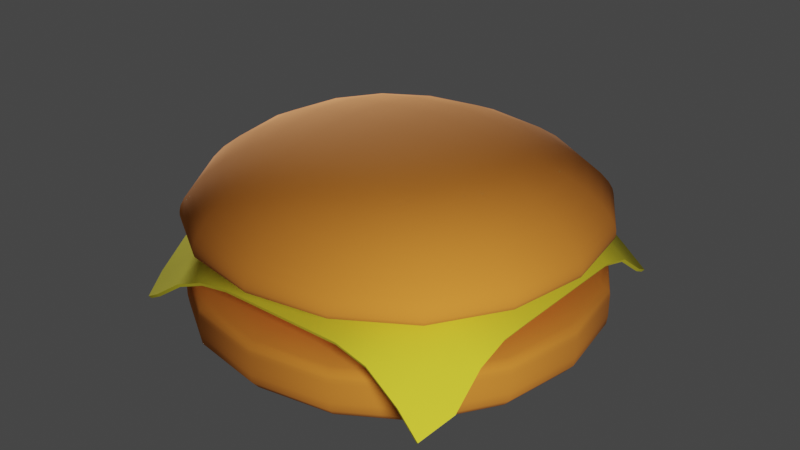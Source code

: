# Source: hamburger.blend  (saved by Blender 3.6.13; exported with 4.5.12 LTS)
import bpy
from mathutils import Matrix  # noqa: F401  (used for matrix-valued properties, if any)

bpy.ops.wm.read_factory_settings(use_empty=True)
scene = bpy.context.scene
scene.name = 'Scene'

# ---- collections
col_collection = bpy.data.collections.new('Collection'); scene.collection.children.link(col_collection)

# ---- materials (node trees are filled in below, after node groups)
mat_bunmaterial = bpy.data.materials.new('bunMaterial')
mat_bunmaterial.alpha_threshold = 0.0
mat_bunmaterial.use_transparent_shadow = False
mat_bunmaterial.roughness = 0.5
mat_bunmaterial.line_color = (0.0, 0.0, 0.0, 1.0)
mat_material = bpy.data.materials.new('Material')
mat_material.use_transparent_shadow = False
mat_cheesematerial = bpy.data.materials.new('cheeseMaterial')
mat_cheesematerial.use_transparent_shadow = False

# ---- node groups
ng_auto_smooth = bpy.data.node_groups.new('Auto Smooth', 'GeometryNodeTree')
_s = ng_auto_smooth.interface.new_socket(name='Geometry', in_out='OUTPUT', socket_type='NodeSocketGeometry')
_s = ng_auto_smooth.interface.new_socket(name='Geometry', in_out='INPUT', socket_type='NodeSocketGeometry')
_s = ng_auto_smooth.interface.new_socket(name='Angle', in_out='INPUT', socket_type='NodeSocketFloat')
_s.subtype = 'ANGLE'
_s.min_value = 0.0
_s.max_value = 3.142
ng_auto_smooth.is_modifier = True
_N = ng_auto_smooth.nodes; _L = ng_auto_smooth.links
n0 = _N.new('NodeGroupOutput'); n0.name = 'Group Output'; n0.location = (480, -100)
n1 = _N.new('NodeGroupInput'); n1.name = 'Group Input'; n1.location = (-420, -300)
n2 = _N.new('NodeGroupInput'); n2.name = 'Group Input.001'; n2.location = (-60, -100)
n3 = _N.new('GeometryNodeSetShadeSmooth'); n3.name = 'Set Shade Smooth'; n3.location = (120, -100)
n3.domain = 'EDGE'
n4 = _N.new('GeometryNodeSetShadeSmooth'); n4.name = 'Set Shade Smooth.001'; n4.location = (300, -100)
n5 = _N.new('GeometryNodeInputMeshEdgeAngle'); n5.name = 'Edge Angle'; n5.location = (-420, -220)
n6 = _N.new('GeometryNodeInputEdgeSmooth'); n6.name = 'Is Edge Smooth'; n6.location = (-60, -160)
n7 = _N.new('GeometryNodeInputShadeSmooth'); n7.name = 'Is Face Smooth'; n7.location = (-240, -340)
n8 = _N.new('FunctionNodeBooleanMath'); n8.name = 'Boolean Math'; n8.location = (-60, -220)
n9 = _N.new('FunctionNodeCompare'); n9.name = 'Compare'; n9.location = (-240, -180)
n9.operation = 'LESS_EQUAL'
_L.new(n5.outputs[0], n9.inputs[0])
_L.new(n4.outputs[0], n0.inputs[0])
_L.new(n1.outputs[1], n9.inputs[1])
_L.new(n9.outputs[0], n8.inputs[0])
_L.new(n7.outputs[0], n8.inputs[1])
_L.new(n2.outputs[0], n3.inputs[0])
_L.new(n6.outputs[0], n3.inputs[1])
_L.new(n3.outputs[0], n4.inputs[0])
_L.new(n8.outputs[0], n3.inputs[2])
n0.is_active_output = True

# ---- material node trees
mat_bunmaterial.use_nodes = True; mat_bunmaterial.node_tree.nodes.clear()
_N = mat_bunmaterial.node_tree.nodes; _L = mat_bunmaterial.node_tree.links
n0 = _N.new('ShaderNodeOutputMaterial'); n0.name = 'Material Output'; n0.location = (300, 300)
n1 = _N.new('ShaderNodeBsdfPrincipled'); n1.name = 'Principled BSDF'; n1.location = (10, 300)
n1.distribution = 'GGX'
n1.subsurface_method = 'RANDOM_WALK_SKIN'
n1.inputs[0].default_value = (0.8, 0.2508, 0.02601, 1.0)
n1.inputs[2].default_value = 1.0
n1.inputs[3].default_value = 1.45
n1.inputs[27].default_value = (0.0, 0.0, 0.0, 1.0)
n1.inputs[28].default_value = 1.0
_L.new(n1.outputs[0], n0.inputs[0])
n0.is_active_output = True
mat_material.use_nodes = True; mat_material.node_tree.nodes.clear()
_N = mat_material.node_tree.nodes; _L = mat_material.node_tree.links
n0 = _N.new('ShaderNodeBsdfPrincipled'); n0.name = 'Principled BSDF'; n0.location = (10, 300)
n0.distribution = 'GGX'
n0.subsurface_method = 'RANDOM_WALK_SKIN'
n0.inputs[0].default_value = (0.8, 0.103, 0.01816, 1.0)
n0.inputs[3].default_value = 1.45
n0.inputs[27].default_value = (0.0, 0.0, 0.0, 1.0)
n0.inputs[28].default_value = 1.0
n1 = _N.new('ShaderNodeOutputMaterial'); n1.name = 'Material Output'; n1.location = (300, 300)
_L.new(n0.outputs[0], n1.inputs[0])
n1.is_active_output = True
mat_cheesematerial.use_nodes = True; mat_cheesematerial.node_tree.nodes.clear()
_N = mat_cheesematerial.node_tree.nodes; _L = mat_cheesematerial.node_tree.links
n0 = _N.new('ShaderNodeBsdfPrincipled'); n0.name = 'Principled BSDF'; n0.location = (10, 300)
n0.distribution = 'GGX'
n0.subsurface_method = 'RANDOM_WALK_SKIN'
n0.inputs[0].default_value = (0.8, 0.7106, 0.02694, 1.0)
n0.inputs[2].default_value = 1.0
n0.inputs[3].default_value = 1.45
n0.inputs[27].default_value = (0.0, 0.0, 0.0, 1.0)
n0.inputs[28].default_value = 1.0
n1 = _N.new('ShaderNodeOutputMaterial'); n1.name = 'Material Output'; n1.location = (300, 300)
_L.new(n0.outputs[0], n1.inputs[0])
n1.is_active_output = True

# ---- world
world_world = bpy.data.worlds.new('World'); scene.world = world_world
world_world.use_nodes = True; world_world.node_tree.nodes.clear()
_N = world_world.node_tree.nodes; _L = world_world.node_tree.links
n0 = _N.new('ShaderNodeOutputWorld'); n0.name = 'World Output'; n0.location = (300, 300)
n1 = _N.new('ShaderNodeBackground'); n1.name = 'Background'; n1.location = (10, 300)
n1.inputs[0].default_value = (0.05088, 0.05088, 0.05088, 1.0)
_L.new(n1.outputs[0], n0.inputs[0])
n0.is_active_output = True
world_world.color = (0.05088, 0.05088, 0.05088)
world_world.use_sun_shadow = False
world_world.sun_shadow_jitter_overblur = 0.0

# ---- lights
light_light = bpy.data.lights.new('Light', 'POINT')
light_light.transmission_factor = 0.0
light_light.energy = 5000.0
light_light.shadow_soft_size = 1.681
light_light.shadow_maximum_resolution = 0.006
light_light.use_absolute_resolution = True
light_light_001 = bpy.data.lights.new('Light.001', 'POINT')
light_light_001.transmission_factor = 0.0
light_light_001.energy = 1e+04
light_light_001.shadow_soft_size = 1.681
light_light_001.shadow_maximum_resolution = 0.006
light_light_001.use_absolute_resolution = True

# ---- meshes
me_cube = bpy.data.meshes.new('Cube')
me_cube.from_pydata([(4.965, 4.965, 1.771), (4.965, 4.965, 0.005637), (4.965, -4.965, 1.771), (4.965, -4.965, 0.005637), (-4.965, 4.965, 1.771), (-4.965, 4.965, 0.005637), (-4.965, -4.965, 1.771), (-4.965, -4.965, 0.005637), (4.965, 4.965, 1.47), (-4.965, -4.965, 1.47), (4.965, -4.965, 1.47), (-4.965, 4.965, 1.47), (4.965, 4.965, 0.9981), (4.965, -4.965, 0.9981), (-4.965, 4.965, 0.9981), (-4.965, -4.965, 0.9981)], [], [(0, 4, 6, 2), (10, 2, 6, 9), (9, 6, 4, 11), (5, 1, 3, 7), (8, 0, 2, 10), (11, 4, 0, 8), (14, 11, 8, 12), (12, 8, 10, 13), (15, 9, 11, 14), (13, 10, 9, 15), (3, 13, 15, 7), (7, 15, 14, 5), (1, 12, 13, 3), (5, 14, 12, 1)])
me_cube.polygons.foreach_set('use_smooth', [True] * 14)
_uv = me_cube.uv_layers.new(name='UVMap')
_uv.uv.foreach_set('vector', [0.625, 0.5, 0.875, 0.5, 0.875, 0.75, 0.625, 0.75, 0.596, 0.75, 0.625, 0.75, 0.625, 1.0, 0.596, 1.0, 0.596, 0.0, 0.625, 0.0, 0.625, 0.25, 0.596, 0.25, 0.125, 0.5, 0.375, 0.5, 0.375, 0.75, 0.125, 0.75, 0.596, 0.5, 0.625, 0.5, 0.625, 0.75, 0.596, 0.75, 0.596, 0.25, 0.625, 0.25, 0.625, 0.5, 0.596, 0.5, 0.4707, 0.25, 0.596, 0.25, 0.596, 0.5, 0.4707, 0.5, 0.4707, 0.5, 0.596, 0.5, 0.596, 0.75, 0.4707, 0.75, 0.4707, 0.0, 0.596, 0.0, 0.596, 0.25, 0.4707, 0.25, 0.4707, 0.75, 0.596, 0.75, 0.596, 1.0, 0.4707, 1.0, 0.375, 0.75, 0.4707, 0.75, 0.4707, 1.0, 0.375, 1.0, 0.375, 0.0, 0.4707, 0.0, 0.4707, 0.25, 0.375, 0.25, 0.375, 0.5, 0.4707, 0.5, 0.4707, 0.75, 0.375, 0.75, 0.375, 0.25, 0.4707, 0.25, 0.4707, 0.5, 0.375, 0.5])
me_cube.materials.append(mat_bunmaterial)
me_cube.use_mirror_vertex_groups = False
me_cube.update()
me_cube_001 = bpy.data.meshes.new('Cube.001')
me_cube_001.from_pydata([(2.722, 2.649, 1.322), (2.792, 2.729, 0.3211), (2.722, -2.714, 1.322), (2.792, -2.979, 0.3211), (-2.666, 2.649, 1.322), (-2.794, 2.729, 0.3211), (-2.666, -2.714, 1.322), (-2.794, -2.979, 0.3211), (4.387, 4.381, 1.123), (-4.385, -4.391, 1.123), (4.387, -4.391, 1.123), (-4.385, 4.381, 1.123), (4.387, 4.381, 0.7062), (4.387, -4.391, 0.7062), (-4.385, 4.381, 0.7062), (-4.385, -4.391, 0.7062)], [], [(0, 4, 6, 2), (10, 2, 6, 9), (9, 6, 4, 11), (5, 1, 3, 7), (8, 0, 2, 10), (11, 4, 0, 8), (14, 11, 8, 12), (12, 8, 10, 13), (15, 9, 11, 14), (13, 10, 9, 15), (3, 13, 15, 7), (7, 15, 14, 5), (1, 12, 13, 3), (5, 14, 12, 1)])
me_cube_001.polygons.foreach_set('use_smooth', [True] * 14)
_uv = me_cube_001.uv_layers.new(name='UVMap')
_uv.uv.foreach_set('vector', [0.625, 0.5, 0.875, 0.5, 0.875, 0.75, 0.625, 0.75, 0.596, 0.75, 0.625, 0.75, 0.625, 1.0, 0.596, 1.0, 0.596, 0.0, 0.625, 0.0, 0.625, 0.25, 0.596, 0.25, 0.125, 0.5, 0.375, 0.5, 0.375, 0.75, 0.125, 0.75, 0.596, 0.5, 0.625, 0.5, 0.625, 0.75, 0.596, 0.75, 0.596, 0.25, 0.625, 0.25, 0.625, 0.5, 0.596, 0.5, 0.4707, 0.25, 0.596, 0.25, 0.596, 0.5, 0.4707, 0.5, 0.4707, 0.5, 0.596, 0.5, 0.596, 0.75, 0.4707, 0.75, 0.4707, 0.0, 0.596, 0.0, 0.596, 0.25, 0.4707, 0.25, 0.4707, 0.75, 0.596, 0.75, 0.596, 1.0, 0.4707, 1.0, 0.375, 0.75, 0.4707, 0.75, 0.4707, 1.0, 0.375, 1.0, 0.375, 0.0, 0.4707, 0.0, 0.4707, 0.25, 0.375, 0.25, 0.375, 0.5, 0.4707, 0.5, 0.4707, 0.75, 0.375, 0.75, 0.375, 0.25, 0.4707, 0.25, 0.4707, 0.5, 0.375, 0.5])
me_cube_001.materials.append(mat_material)
me_cube_001.use_mirror_vertex_groups = False
me_cube_001.update()
me_plane = bpy.data.meshes.new('Plane')
me_plane.from_pydata([(-3.929, -3.892, -1.794), (3.851, -4.125, -1.764), (-3.884, 3.888, -1.803), (3.939, 3.921, -1.674), (-4.09, 3.347, -1.366), (-4.09, 2.603, -0.8216), (-4.09, 1.859, -0.5064), (-4.09, 1.116, -0.38), (-4.09, 0.3718, -0.3773), (-4.09, -0.3718, -0.3773), (-4.09, -1.116, -0.38), (-4.09, -1.859, -0.5164), (-4.09, -2.603, -0.8743), (-4.089, -3.345, -1.454), (-3.346, -4.089, -1.437), (-2.603, -4.09, -0.918), (-1.859, -4.09, -0.6078), (-1.116, -4.09, -0.4834), (-0.3718, -4.09, -0.4808), (0.3718, -4.09, -0.4808), (1.116, -4.09, -0.4808), (1.859, -4.09, -0.4822), (2.603, -4.09, -0.6844), (3.347, -4.09, -1.259), (4.09, -3.347, -1.48), (4.09, -2.603, -0.8547), (4.09, -1.859, -0.6068), (4.09, -1.116, -0.5925), (4.09, -0.3718, -0.5925), (4.09, 0.3718, -0.5925), (4.09, 1.116, -0.5925), (4.09, 1.859, -0.594), (4.09, 2.603, -0.8006), (4.087, 3.342, -1.352), (3.343, 4.086, -1.356), (2.603, 4.09, -0.7817), (1.859, 4.09, -0.5751), (1.116, 4.09, -0.5736), (0.3718, 4.09, -0.5736), (-0.3718, 4.09, -0.5736), (-1.116, 4.09, -0.5763), (-1.859, 4.09, -0.7026), (-2.603, 4.09, -1.018), (-3.346, 4.089, -1.544), (-3.347, -3.347, -0.9819), (-3.347, -2.603, -0.4988), (-3.347, -1.859, -0.1911), (-3.347, -1.116, -0.08046), (-3.347, -0.3718, -0.08026), (-3.347, 0.3718, -0.08026), (-3.347, 1.116, -0.08046), (-3.347, 1.859, -0.1758), (-3.347, 2.603, -0.4317), (-3.347, 3.347, -0.9017), (-2.603, -3.347, -0.5576), (-2.603, -2.603, -0.2479), (-2.603, -1.859, -0.05171), (-2.603, -1.116, -0.0002809), (-2.603, -0.3718, 0.0), (-2.603, 0.3718, 0.0), (-2.603, 1.116, 0.0), (-2.603, 1.859, -0.02997), (-2.603, 2.603, -0.1697), (-2.603, 3.347, -0.4727), (-1.859, -3.347, -0.3069), (-1.859, -2.603, -0.1126), (-1.859, -1.859, -0.02403), (-1.859, -1.116, -0.0004839), (-1.859, -0.3718, 0.0), (-1.859, 0.3718, 0.0), (-1.859, 1.116, 0.0), (-1.859, 1.859, 0.0), (-1.859, 2.603, -0.02997), (-1.859, 3.347, -0.2174), (-1.116, -3.347, -0.2137), (-1.116, -2.603, -0.08344), (-1.116, -1.859, -0.02423), (-1.116, -1.116, -0.0005055), (-1.116, -0.3718, 0.0), (-1.116, 0.3718, 0.0), (-1.116, 1.116, 0.0), (-1.116, 1.859, 0.0), (-1.116, 2.603, 0.0), (-1.116, 3.347, -0.1222), (-0.3718, -3.347, -0.2135), (-0.3718, -2.603, -0.08344), (-0.3718, -1.859, -0.02423), (-0.3718, -1.116, -0.0005055), (-0.3718, -0.3718, 0.0), (-0.3718, 0.3718, 0.0), (-0.3718, 1.116, 0.0), (-0.3718, 1.859, 0.0), (-0.3718, 2.603, 0.0), (-0.3718, 3.347, -0.122), (0.3718, -3.347, -0.2135), (0.3718, -2.603, -0.08344), (0.3718, -1.859, -0.02423), (0.3718, -1.116, -0.0005055), (0.3718, -0.3718, 0.0), (0.3718, 0.3718, 0.0), (0.3718, 1.116, 0.0), (0.3718, 1.859, 0.0), (0.3718, 2.603, 0.0), (0.3718, 3.347, -0.122), (1.116, -3.347, -0.2135), (1.116, -2.603, -0.08344), (1.116, -1.859, -0.02423), (1.116, -1.116, -0.0005055), (1.116, -0.3718, 0.0), (1.116, 0.3718, 0.0), (1.116, 1.116, 0.0), (1.116, 1.859, 0.0), (1.116, 2.603, 0.0), (1.116, 3.347, -0.122), (1.859, -3.347, -0.2135), (1.859, -2.603, -0.08344), (1.859, -1.859, -0.02423), (1.859, -1.116, -0.0005055), (1.859, -0.3718, 0.0), (1.859, 0.3718, 0.0), (1.859, 1.116, 0.0), (1.859, 1.859, 0.0), (1.859, 2.603, 0.0), (1.859, 3.347, -0.122), (2.603, -3.347, -0.3361), (2.603, -2.603, -0.09405), (2.603, -1.859, -0.02372), (2.603, -1.116, -0.000451), (2.603, -0.3718, 0.0), (2.603, 0.3718, 0.0), (2.603, 1.116, 0.0), (2.603, 1.859, 0.0), (2.603, 2.603, -0.01215), (2.603, 3.347, -0.2483), (3.347, -3.347, -0.7939), (3.347, -2.603, -0.321), (3.347, -1.859, -0.1439), (3.347, -1.116, -0.1261), (3.347, -0.3718, -0.126), (3.347, 0.3718, -0.126), (3.347, 1.116, -0.126), (3.347, 1.859, -0.126), (3.347, 2.603, -0.2522), (3.347, 3.347, -0.7111)], [], [(143, 33, 3, 34), (4, 53, 43, 2), (53, 63, 42, 43), (63, 73, 41, 42), (73, 83, 40, 41), (83, 93, 39, 40), (93, 103, 38, 39), (103, 113, 37, 38), (113, 123, 36, 37), (123, 133, 35, 36), (133, 143, 34, 35), (0, 14, 44, 13), (13, 44, 45, 12), (12, 45, 46, 11), (11, 46, 47, 10), (10, 47, 48, 9), (9, 48, 49, 8), (8, 49, 50, 7), (7, 50, 51, 6), (6, 51, 52, 5), (5, 52, 53, 4), (14, 15, 54, 44), (44, 54, 55, 45), (45, 55, 56, 46), (46, 56, 57, 47), (47, 57, 58, 48), (48, 58, 59, 49), (49, 59, 60, 50), (50, 60, 61, 51), (51, 61, 62, 52), (52, 62, 63, 53), (15, 16, 64, 54), (54, 64, 65, 55), (55, 65, 66, 56), (56, 66, 67, 57), (57, 67, 68, 58), (58, 68, 69, 59), (59, 69, 70, 60), (60, 70, 71, 61), (61, 71, 72, 62), (62, 72, 73, 63), (16, 17, 74, 64), (64, 74, 75, 65), (65, 75, 76, 66), (66, 76, 77, 67), (67, 77, 78, 68), (68, 78, 79, 69), (69, 79, 80, 70), (70, 80, 81, 71), (71, 81, 82, 72), (72, 82, 83, 73), (17, 18, 84, 74), (74, 84, 85, 75), (75, 85, 86, 76), (76, 86, 87, 77), (77, 87, 88, 78), (78, 88, 89, 79), (79, 89, 90, 80), (80, 90, 91, 81), (81, 91, 92, 82), (82, 92, 93, 83), (18, 19, 94, 84), (84, 94, 95, 85), (85, 95, 96, 86), (86, 96, 97, 87), (87, 97, 98, 88), (88, 98, 99, 89), (89, 99, 100, 90), (90, 100, 101, 91), (91, 101, 102, 92), (92, 102, 103, 93), (19, 20, 104, 94), (94, 104, 105, 95), (95, 105, 106, 96), (96, 106, 107, 97), (97, 107, 108, 98), (98, 108, 109, 99), (99, 109, 110, 100), (100, 110, 111, 101), (101, 111, 112, 102), (102, 112, 113, 103), (20, 21, 114, 104), (104, 114, 115, 105), (105, 115, 116, 106), (106, 116, 117, 107), (107, 117, 118, 108), (108, 118, 119, 109), (109, 119, 120, 110), (110, 120, 121, 111), (111, 121, 122, 112), (112, 122, 123, 113), (21, 22, 124, 114), (114, 124, 125, 115), (115, 125, 126, 116), (116, 126, 127, 117), (117, 127, 128, 118), (118, 128, 129, 119), (119, 129, 130, 120), (120, 130, 131, 121), (121, 131, 132, 122), (122, 132, 133, 123), (22, 23, 134, 124), (124, 134, 135, 125), (125, 135, 136, 126), (126, 136, 137, 127), (127, 137, 138, 128), (128, 138, 139, 129), (129, 139, 140, 130), (130, 140, 141, 131), (131, 141, 142, 132), (132, 142, 143, 133), (23, 1, 24, 134), (134, 24, 25, 135), (135, 25, 26, 136), (136, 26, 27, 137), (137, 27, 28, 138), (138, 28, 29, 139), (139, 29, 30, 140), (140, 30, 31, 141), (141, 31, 32, 142), (142, 32, 33, 143)])
me_plane.polygons.foreach_set('use_smooth', [True] * 121)
_uv = me_plane.uv_layers.new(name='UVMap')
_uv.uv.foreach_set('vector', [0.9091, 0.9091, 1.0, 0.9091, 1.0, 1.0, 0.9091, 1.0, 0.0, 0.9091, 0.09091, 0.9091, 0.09091, 1.0, 0.0, 1.0, 0.09091, 0.9091, 0.1818, 0.9091, 0.1818, 1.0, 0.09091, 1.0, 0.1818, 0.9091, 0.2727, 0.9091, 0.2727, 1.0, 0.1818, 1.0, 0.2727, 0.9091, 0.3636, 0.9091, 0.3636, 1.0, 0.2727, 1.0, 0.3636, 0.9091, 0.4545, 0.9091, 0.4545, 1.0, 0.3636, 1.0, 0.4545, 0.9091, 0.5455, 0.9091, 0.5455, 1.0, 0.4545, 1.0, 0.5455, 0.9091, 0.6364, 0.9091, 0.6364, 1.0, 0.5455, 1.0, 0.6364, 0.9091, 0.7273, 0.9091, 0.7273, 1.0, 0.6364, 1.0, 0.7273, 0.9091, 0.8182, 0.9091, 0.8182, 1.0, 0.7273, 1.0, 0.8182, 0.9091, 0.9091, 0.9091, 0.9091, 1.0, 0.8182, 1.0, 0.0, 0.0, 0.09091, 0.0, 0.09091, 0.09091, 0.0, 0.09091, 0.0, 0.09091, 0.09091, 0.09091, 0.09091, 0.1818, 0.0, 0.1818, 0.0, 0.1818, 0.09091, 0.1818, 0.09091, 0.2727, 0.0, 0.2727, 0.0, 0.2727, 0.09091, 0.2727, 0.09091, 0.3636, 0.0, 0.3636, 0.0, 0.3636, 0.09091, 0.3636, 0.09091, 0.4545, 0.0, 0.4545, 0.0, 0.4545, 0.09091, 0.4545, 0.09091, 0.5455, 0.0, 0.5455, 0.0, 0.5455, 0.09091, 0.5455, 0.09091, 0.6364, 0.0, 0.6364, 0.0, 0.6364, 0.09091, 0.6364, 0.09091, 0.7273, 0.0, 0.7273, 0.0, 0.7273, 0.09091, 0.7273, 0.09091, 0.8182, 0.0, 0.8182, 0.0, 0.8182, 0.09091, 0.8182, 0.09091, 0.9091, 0.0, 0.9091, 0.09091, 0.0, 0.1818, 0.0, 0.1818, 0.09091, 0.09091, 0.09091, 0.09091, 0.09091, 0.1818, 0.09091, 0.1818, 0.1818, 0.09091, 0.1818, 0.09091, 0.1818, 0.1818, 0.1818, 0.1818, 0.2727, 0.09091, 0.2727, 0.09091, 0.2727, 0.1818, 0.2727, 0.1818, 0.3636, 0.09091, 0.3636, 0.09091, 0.3636, 0.1818, 0.3636, 0.1818, 0.4545, 0.09091, 0.4545, 0.09091, 0.4545, 0.1818, 0.4545, 0.1818, 0.5455, 0.09091, 0.5455, 0.09091, 0.5455, 0.1818, 0.5455, 0.1818, 0.6364, 0.09091, 0.6364, 0.09091, 0.6364, 0.1818, 0.6364, 0.1818, 0.7273, 0.09091, 0.7273, 0.09091, 0.7273, 0.1818, 0.7273, 0.1818, 0.8182, 0.09091, 0.8182, 0.09091, 0.8182, 0.1818, 0.8182, 0.1818, 0.9091, 0.09091, 0.9091, 0.1818, 0.0, 0.2727, 0.0, 0.2727, 0.09091, 0.1818, 0.09091, 0.1818, 0.09091, 0.2727, 0.09091, 0.2727, 0.1818, 0.1818, 0.1818, 0.1818, 0.1818, 0.2727, 0.1818, 0.2727, 0.2727, 0.1818, 0.2727, 0.1818, 0.2727, 0.2727, 0.2727, 0.2727, 0.3636, 0.1818, 0.3636, 0.1818, 0.3636, 0.2727, 0.3636, 0.2727, 0.4545, 0.1818, 0.4545, 0.1818, 0.4545, 0.2727, 0.4545, 0.2727, 0.5455, 0.1818, 0.5455, 0.1818, 0.5455, 0.2727, 0.5455, 0.2727, 0.6364, 0.1818, 0.6364, 0.1818, 0.6364, 0.2727, 0.6364, 0.2727, 0.7273, 0.1818, 0.7273, 0.1818, 0.7273, 0.2727, 0.7273, 0.2727, 0.8182, 0.1818, 0.8182, 0.1818, 0.8182, 0.2727, 0.8182, 0.2727, 0.9091, 0.1818, 0.9091, 0.2727, 0.0, 0.3636, 0.0, 0.3636, 0.09091, 0.2727, 0.09091, 0.2727, 0.09091, 0.3636, 0.09091, 0.3636, 0.1818, 0.2727, 0.1818, 0.2727, 0.1818, 0.3636, 0.1818, 0.3636, 0.2727, 0.2727, 0.2727, 0.2727, 0.2727, 0.3636, 0.2727, 0.3636, 0.3636, 0.2727, 0.3636, 0.2727, 0.3636, 0.3636, 0.3636, 0.3636, 0.4545, 0.2727, 0.4545, 0.2727, 0.4545, 0.3636, 0.4545, 0.3636, 0.5455, 0.2727, 0.5455, 0.2727, 0.5455, 0.3636, 0.5455, 0.3636, 0.6364, 0.2727, 0.6364, 0.2727, 0.6364, 0.3636, 0.6364, 0.3636, 0.7273, 0.2727, 0.7273, 0.2727, 0.7273, 0.3636, 0.7273, 0.3636, 0.8182, 0.2727, 0.8182, 0.2727, 0.8182, 0.3636, 0.8182, 0.3636, 0.9091, 0.2727, 0.9091, 0.3636, 0.0, 0.4545, 0.0, 0.4545, 0.09091, 0.3636, 0.09091, 0.3636, 0.09091, 0.4545, 0.09091, 0.4545, 0.1818, 0.3636, 0.1818, 0.3636, 0.1818, 0.4545, 0.1818, 0.4545, 0.2727, 0.3636, 0.2727, 0.3636, 0.2727, 0.4545, 0.2727, 0.4545, 0.3636, 0.3636, 0.3636, 0.3636, 0.3636, 0.4545, 0.3636, 0.4545, 0.4545, 0.3636, 0.4545, 0.3636, 0.4545, 0.4545, 0.4545, 0.4545, 0.5455, 0.3636, 0.5455, 0.3636, 0.5455, 0.4545, 0.5455, 0.4545, 0.6364, 0.3636, 0.6364, 0.3636, 0.6364, 0.4545, 0.6364, 0.4545, 0.7273, 0.3636, 0.7273, 0.3636, 0.7273, 0.4545, 0.7273, 0.4545, 0.8182, 0.3636, 0.8182, 0.3636, 0.8182, 0.4545, 0.8182, 0.4545, 0.9091, 0.3636, 0.9091, 0.4545, 0.0, 0.5455, 0.0, 0.5455, 0.09091, 0.4545, 0.09091, 0.4545, 0.09091, 0.5455, 0.09091, 0.5455, 0.1818, 0.4545, 0.1818, 0.4545, 0.1818, 0.5455, 0.1818, 0.5455, 0.2727, 0.4545, 0.2727, 0.4545, 0.2727, 0.5455, 0.2727, 0.5455, 0.3636, 0.4545, 0.3636, 0.4545, 0.3636, 0.5455, 0.3636, 0.5455, 0.4545, 0.4545, 0.4545, 0.4545, 0.4545, 0.5455, 0.4545, 0.5455, 0.5455, 0.4545, 0.5455, 0.4545, 0.5455, 0.5455, 0.5455, 0.5455, 0.6364, 0.4545, 0.6364, 0.4545, 0.6364, 0.5455, 0.6364, 0.5455, 0.7273, 0.4545, 0.7273, 0.4545, 0.7273, 0.5455, 0.7273, 0.5455, 0.8182, 0.4545, 0.8182, 0.4545, 0.8182, 0.5455, 0.8182, 0.5455, 0.9091, 0.4545, 0.9091, 0.5455, 0.0, 0.6364, 0.0, 0.6364, 0.09091, 0.5455, 0.09091, 0.5455, 0.09091, 0.6364, 0.09091, 0.6364, 0.1818, 0.5455, 0.1818, 0.5455, 0.1818, 0.6364, 0.1818, 0.6364, 0.2727, 0.5455, 0.2727, 0.5455, 0.2727, 0.6364, 0.2727, 0.6364, 0.3636, 0.5455, 0.3636, 0.5455, 0.3636, 0.6364, 0.3636, 0.6364, 0.4545, 0.5455, 0.4545, 0.5455, 0.4545, 0.6364, 0.4545, 0.6364, 0.5455, 0.5455, 0.5455, 0.5455, 0.5455, 0.6364, 0.5455, 0.6364, 0.6364, 0.5455, 0.6364, 0.5455, 0.6364, 0.6364, 0.6364, 0.6364, 0.7273, 0.5455, 0.7273, 0.5455, 0.7273, 0.6364, 0.7273, 0.6364, 0.8182, 0.5455, 0.8182, 0.5455, 0.8182, 0.6364, 0.8182, 0.6364, 0.9091, 0.5455, 0.9091, 0.6364, 0.0, 0.7273, 0.0, 0.7273, 0.09091, 0.6364, 0.09091, 0.6364, 0.09091, 0.7273, 0.09091, 0.7273, 0.1818, 0.6364, 0.1818, 0.6364, 0.1818, 0.7273, 0.1818, 0.7273, 0.2727, 0.6364, 0.2727, 0.6364, 0.2727, 0.7273, 0.2727, 0.7273, 0.3636, 0.6364, 0.3636, 0.6364, 0.3636, 0.7273, 0.3636, 0.7273, 0.4545, 0.6364, 0.4545, 0.6364, 0.4545, 0.7273, 0.4545, 0.7273, 0.5455, 0.6364, 0.5455, 0.6364, 0.5455, 0.7273, 0.5455, 0.7273, 0.6364, 0.6364, 0.6364, 0.6364, 0.6364, 0.7273, 0.6364, 0.7273, 0.7273, 0.6364, 0.7273, 0.6364, 0.7273, 0.7273, 0.7273, 0.7273, 0.8182, 0.6364, 0.8182, 0.6364, 0.8182, 0.7273, 0.8182, 0.7273, 0.9091, 0.6364, 0.9091, 0.7273, 0.0, 0.8182, 0.0, 0.8182, 0.09091, 0.7273, 0.09091, 0.7273, 0.09091, 0.8182, 0.09091, 0.8182, 0.1818, 0.7273, 0.1818, 0.7273, 0.1818, 0.8182, 0.1818, 0.8182, 0.2727, 0.7273, 0.2727, 0.7273, 0.2727, 0.8182, 0.2727, 0.8182, 0.3636, 0.7273, 0.3636, 0.7273, 0.3636, 0.8182, 0.3636, 0.8182, 0.4545, 0.7273, 0.4545, 0.7273, 0.4545, 0.8182, 0.4545, 0.8182, 0.5455, 0.7273, 0.5455, 0.7273, 0.5455, 0.8182, 0.5455, 0.8182, 0.6364, 0.7273, 0.6364, 0.7273, 0.6364, 0.8182, 0.6364, 0.8182, 0.7273, 0.7273, 0.7273, 0.7273, 0.7273, 0.8182, 0.7273, 0.8182, 0.8182, 0.7273, 0.8182, 0.7273, 0.8182, 0.8182, 0.8182, 0.8182, 0.9091, 0.7273, 0.9091, 0.8182, 0.0, 0.9091, 0.0, 0.9091, 0.09091, 0.8182, 0.09091, 0.8182, 0.09091, 0.9091, 0.09091, 0.9091, 0.1818, 0.8182, 0.1818, 0.8182, 0.1818, 0.9091, 0.1818, 0.9091, 0.2727, 0.8182, 0.2727, 0.8182, 0.2727, 0.9091, 0.2727, 0.9091, 0.3636, 0.8182, 0.3636, 0.8182, 0.3636, 0.9091, 0.3636, 0.9091, 0.4545, 0.8182, 0.4545, 0.8182, 0.4545, 0.9091, 0.4545, 0.9091, 0.5455, 0.8182, 0.5455, 0.8182, 0.5455, 0.9091, 0.5455, 0.9091, 0.6364, 0.8182, 0.6364, 0.8182, 0.6364, 0.9091, 0.6364, 0.9091, 0.7273, 0.8182, 0.7273, 0.8182, 0.7273, 0.9091, 0.7273, 0.9091, 0.8182, 0.8182, 0.8182, 0.8182, 0.8182, 0.9091, 0.8182, 0.9091, 0.9091, 0.8182, 0.9091, 0.9091, 0.0, 1.0, 0.0, 1.0, 0.09091, 0.9091, 0.09091, 0.9091, 0.09091, 1.0, 0.09091, 1.0, 0.1818, 0.9091, 0.1818, 0.9091, 0.1818, 1.0, 0.1818, 1.0, 0.2727, 0.9091, 0.2727, 0.9091, 0.2727, 1.0, 0.2727, 1.0, 0.3636, 0.9091, 0.3636, 0.9091, 0.3636, 1.0, 0.3636, 1.0, 0.4545, 0.9091, 0.4545, 0.9091, 0.4545, 1.0, 0.4545, 1.0, 0.5455, 0.9091, 0.5455, 0.9091, 0.5455, 1.0, 0.5455, 1.0, 0.6364, 0.9091, 0.6364, 0.9091, 0.6364, 1.0, 0.6364, 1.0, 0.7273, 0.9091, 0.7273, 0.9091, 0.7273, 1.0, 0.7273, 1.0, 0.8182, 0.9091, 0.8182, 0.9091, 0.8182, 1.0, 0.8182, 1.0, 0.9091, 0.9091, 0.9091])
me_plane.materials.append(mat_cheesematerial)
me_plane.update()
me_cube_002 = bpy.data.meshes.new('Cube.002')
me_cube_002.from_pydata([(4.965, 4.965, 1.771), (2.949, 2.838, -0.5119), (4.965, -4.965, 1.771), (2.949, -2.82, -0.5119), (-4.965, 4.965, 1.771), (-3.248, 2.838, -0.5119), (-4.965, -4.965, 1.771), (-3.248, -2.82, -0.5119), (4.965, 4.965, 1.47), (-4.965, -4.965, 1.47), (4.965, -4.965, 1.47), (-4.965, 4.965, 1.47), (4.965, 4.965, 0.9981), (4.965, -4.965, 0.9981), (-4.965, 4.965, 0.9981), (-4.965, -4.965, 0.9981)], [], [(0, 4, 6, 2), (10, 2, 6, 9), (9, 6, 4, 11), (5, 1, 3, 7), (8, 0, 2, 10), (11, 4, 0, 8), (14, 11, 8, 12), (12, 8, 10, 13), (15, 9, 11, 14), (13, 10, 9, 15), (3, 13, 15, 7), (7, 15, 14, 5), (1, 12, 13, 3), (5, 14, 12, 1)])
me_cube_002.polygons.foreach_set('use_smooth', [True] * 14)
_uv = me_cube_002.uv_layers.new(name='UVMap')
_uv.uv.foreach_set('vector', [0.625, 0.5, 0.875, 0.5, 0.875, 0.75, 0.625, 0.75, 0.596, 0.75, 0.625, 0.75, 0.625, 1.0, 0.596, 1.0, 0.596, 0.0, 0.625, 0.0, 0.625, 0.25, 0.596, 0.25, 0.125, 0.5, 0.375, 0.5, 0.375, 0.75, 0.125, 0.75, 0.596, 0.5, 0.625, 0.5, 0.625, 0.75, 0.596, 0.75, 0.596, 0.25, 0.625, 0.25, 0.625, 0.5, 0.596, 0.5, 0.4707, 0.25, 0.596, 0.25, 0.596, 0.5, 0.4707, 0.5, 0.4707, 0.5, 0.596, 0.5, 0.596, 0.75, 0.4707, 0.75, 0.4707, 0.0, 0.596, 0.0, 0.596, 0.25, 0.4707, 0.25, 0.4707, 0.75, 0.596, 0.75, 0.596, 1.0, 0.4707, 1.0, 0.375, 0.75, 0.4707, 0.75, 0.4707, 1.0, 0.375, 1.0, 0.375, 0.0, 0.4707, 0.0, 0.4707, 0.25, 0.375, 0.25, 0.375, 0.5, 0.4707, 0.5, 0.4707, 0.75, 0.375, 0.75, 0.375, 0.25, 0.4707, 0.25, 0.4707, 0.5, 0.375, 0.5])
me_cube_002.materials.append(mat_bunmaterial)
me_cube_002.use_mirror_vertex_groups = False
me_cube_002.update()

# ---- objects
ob_cube = bpy.data.objects.new('Cube', me_cube)
ob_light = bpy.data.objects.new('Light', light_light)
ob_cube_001 = bpy.data.objects.new('Cube.001', me_cube_001)
ob_plane = bpy.data.objects.new('Plane', me_plane)
ob_cube_002 = bpy.data.objects.new('Cube.002', me_cube_002)
ob_light_001 = bpy.data.objects.new('Light.001', light_light_001)

# ---- transforms, parenting, visibility, modifiers, constraints
ob_cube.location = (0.0, 0.0, 0.0)
ob_cube.lock_rotations_4d = False
ob_cube.empty_display_type = 'ARROWS'
ob_cube.lineart.crease_threshold = 0.0
_m = ob_cube.modifiers.new('Subdivision', 'SUBSURF')
_m.levels = 4
ob_light.location = (11.5, -9.395, 6.843)
ob_light.rotation_euler = (0.6503, 0.05522, 1.866)
ob_light.lock_rotations_4d = False
ob_light.empty_display_type = 'ARROWS'
ob_light.color = (0.0, 0.0, 0.0, 0.0)
ob_light.lineart.crease_threshold = 0.0
ob_cube_001.location = (0.0, 0.0, 1.209)
ob_cube_001.lock_rotations_4d = False
ob_cube_001.empty_display_type = 'ARROWS'
ob_cube_001.lineart.crease_threshold = 0.0
_m = ob_cube_001.modifiers.new('Subdivision', 'SUBSURF')
_m.levels = 4
ob_plane.location = (0.0, 0.0, 2.693)
_m = ob_plane.modifiers.new('Solidify', 'SOLIDIFY')
_m.thickness = 0.08
_m = ob_plane.modifiers.new('Auto Smooth', 'NODES')
_m.node_group = ng_auto_smooth
_gi = [s.identifier for s in ng_auto_smooth.interface.items_tree if s.item_type == 'SOCKET' and s.in_out == 'INPUT']
_m[_gi[1]] = 0.5236  # Angle
ob_cube_002.location = (0.0, 0.0, 4.292)
ob_cube_002.rotation_euler = (3.142, -0.0, 0.0)
ob_cube_002.lock_rotations_4d = False
ob_cube_002.empty_display_type = 'ARROWS'
ob_cube_002.lineart.crease_threshold = 0.0
_m = ob_cube_002.modifiers.new('Subdivision', 'SUBSURF')
_m.levels = 4
ob_light_001.location = (-13.28, 8.437, 8.26)
ob_light_001.rotation_euler = (0.6503, 0.05522, 1.866)
ob_light_001.lock_rotations_4d = False
ob_light_001.empty_display_type = 'ARROWS'
ob_light_001.color = (0.0, 0.0, 0.0, 0.0)
ob_light_001.lineart.crease_threshold = 0.0

# ---- collection membership
col_collection.objects.link(ob_cube)
col_collection.objects.link(ob_light)
col_collection.objects.link(ob_cube_001)
col_collection.objects.link(ob_plane)
col_collection.objects.link(ob_cube_002)
col_collection.objects.link(ob_light_001)

# ---- scene / render settings (as saved in the file)
scene.frame_start = 1; scene.frame_end = 250; scene.frame_set(1)
scene.render.engine = 'BLENDER_EEVEE_NEXT'
scene.cycles.sampling_pattern = 'TABULATED_SOBOL'
scene.view_settings.view_transform = 'Filmic'
bpy.context.view_layer.update()

# ---- added for rendering (the .blend has no active camera): camera
cam_auto = bpy.data.cameras.new('AutoCamera')
cam_auto.lens = 50.0
cam_auto.sensor_width = 36.0
cam_auto.clip_end = 1000.0
ob_auto_camera = bpy.data.objects.new('AutoCamera', cam_auto)
scene.collection.objects.link(ob_auto_camera)
ob_auto_camera.location = (13.7308, -16.4769, 13.3895)
ob_auto_camera.rotation_euler = (1.09748, -7.21219e-08, 0.694738)
scene.camera = ob_auto_camera
bpy.context.view_layer.update()
